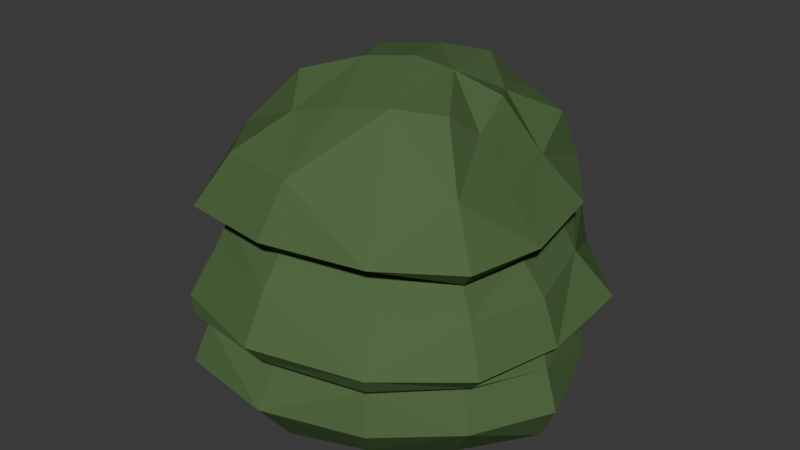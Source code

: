 # Source: bush0.blend  (saved by Blender 4.4.30; exported with 4.5.12 LTS)
import bpy
from mathutils import Matrix  # noqa: F401  (used for matrix-valued properties, if any)

bpy.ops.wm.read_factory_settings(use_empty=True)
scene = bpy.context.scene
scene.name = 'Scene'

# ---- materials (node trees are filled in below, after node groups)
mat_green = bpy.data.materials.new('Green')
mat_green.alpha_threshold = 0.0
mat_green.diffuse_color = (0.08744, 0.1523, 0.05986, 1.0)
mat_green.roughness = 0.5

# ---- material node trees

# ---- world
world_world = bpy.data.worlds.new('World'); scene.world = world_world
world_world.use_nodes = True; world_world.node_tree.nodes.clear()
_N = world_world.node_tree.nodes; _L = world_world.node_tree.links
n0 = _N.new('ShaderNodeOutputWorld'); n0.name = 'World Output'; n0.location = (300, 300)
n1 = _N.new('ShaderNodeBackground'); n1.name = 'Background'; n1.location = (10, 300)
n1.inputs[0].default_value = (0.05088, 0.05088, 0.05088, 1.0)
_L.new(n1.outputs[0], n0.inputs[0])
n0.is_active_output = True
world_world.color = (0.05088, 0.05088, 0.05088)
world_world.sun_shadow_jitter_overblur = 0.0

# ---- meshes
me_bush = bpy.data.meshes.new('bush')
me_bush.from_pydata([(-0.4398, 0.397, 0.4346), (-0.5131, -0.2221, 0.4451), (0.5129, -0.3081, 0.4584), (0.4972, 0.2579, 0.4458), (-0.3899, 0.3728, 0.7735), (0.05476, 0.6025, 0.7992), (-0.03092, -0.5742, 0.4788), (0.09662, 0.621, 0.4458), (0.1177, 0.1135, 0.9913), (-0.1321, -0.01473, 1.016), (0.3694, 0.2361, 0.7439), (-0.4839, -0.1854, 0.7686), (0.4183, -0.2563, 0.7785), (-0.02034, -0.4825, 0.7981), (0.03202, 0.000531, -0.08168), (0.1068, 0.6198, 0.2533), (-0.02034, -0.6216, 0.2712), (0.5464, 0.2536, 0.2699), (0.5385, -0.3352, 0.2677), (-0.5332, -0.2543, 0.2816), (-0.4356, 0.3671, 0.2529), (-0.444, 0.3526, 0.1108), (0.5418, -0.3436, 0.1073), (-0.01531, -0.6419, 0.1036), (-0.5551, -0.2722, 0.1107), (0.5629, 0.2474, 0.1071), (0.1104, 0.6388, 0.1034), (-0.04958, -0.5096, 0.576), (0.4699, -0.2849, 0.5539), (-0.5064, -0.2119, 0.5364), (0.456, 0.2613, 0.5804), (0.0877, 0.6293, 0.5672), (-0.367, 0.3529, 0.5614), (0.3467, 0.5404, 0.455), (-0.3458, 0.3253, 0.549), (-0.4903, -0.2035, 0.5403), (0.4532, -0.276, 0.5551), (0.4349, 0.2382, 0.5633), (0.08316, 0.5952, 0.5565), (-0.03555, -0.4948, 0.5733), (0.2694, 0.5047, 0.7803), (-0.279, 0.2314, 0.9665), (-0.3184, -0.1062, 0.9571), (0.2792, -0.1205, 0.9522), (0.2544, 0.1788, 0.9221), (0.05262, 0.3918, 0.9692), (-0.02568, -0.2562, 0.9406), (0.01195, 0.05767, 1.029), (-0.155, 0.5467, 0.5769), (-0.5222, 0.09757, 0.5147), (0.4244, -0.03215, 0.7404), (-0.3446, -0.4508, 0.5655), (0.2282, -0.3811, 0.7873), (0.32, -0.5409, 0.1063), (-0.6715, 0.08651, 0.1122), (-0.3597, -0.5855, 0.1027), (0.673, -0.0871, 0.1058), (0.3585, 0.5124, 0.1068), (-0.1838, 0.57, 0.1038), (0.1006, 0.5238, -0.04827), (-0.006495, -0.5218, -0.04865), (0.503, 0.2215, -0.06474), (0.4497, -0.2773, -0.03205), (-0.4737, -0.2353, -0.04796), (0.3627, 0.5296, 0.2616), (-0.5355, 0.09196, 0.423), (-0.3417, -0.4833, 0.4701), (0.5838, -0.05007, 0.4483), (0.2858, -0.4711, 0.4639), (-0.1736, 0.5755, 0.439), (0.1116, 0.6639, 0.3006), (-0.02814, -0.6639, 0.3291), (0.6192, 0.3025, 0.3076), (0.5789, -0.352, 0.3131), (-0.5884, -0.2706, 0.3119), (-0.4538, 0.3999, 0.2855), (-0.607, 0.08541, 0.256), (-0.3602, -0.5661, 0.2658), (0.6101, -0.07077, 0.2748), (0.3188, -0.5373, 0.2642), (-0.18, 0.5783, 0.2292), (-0.3804, 0.3111, -0.04768), (-0.4465, 0.3625, 0.2303), (-0.5005, -0.2435, 0.2477), (0.5028, -0.3206, 0.2412), (0.4933, 0.2167, 0.2437), (-0.01531, -0.5489, 0.2415), (0.09979, 0.589, 0.2272), (0.3185, 0.5338, 0.5693), (-0.1563, 0.4993, 0.7852), (-0.5305, 0.1255, 0.7558), (0.5116, -0.03548, 0.5745), (-0.2946, -0.431, 0.7893), (0.251, -0.4245, 0.5801), (-0.05031, -0.5697, 0.6251), (0.5077, -0.3082, 0.6043), (-0.5282, -0.2172, 0.5868), (0.4952, 0.2894, 0.602), (0.08329, 0.6422, 0.6239), (-0.4456, 0.4277, 0.5732), (0.3147, 0.507, 0.5564), (-0.5161, 0.09676, 0.5209), (0.4751, -0.03596, 0.5618), (-0.3195, -0.4348, 0.5649), (-0.1445, 0.4997, 0.5622), (0.2433, -0.4085, 0.5706), (-0.1087, 0.3334, 0.9752), (-0.3461, 0.09109, 0.8843), (-0.1944, -0.2662, 0.8979), (0.1518, -0.2255, 0.9756), (0.3017, -0.0006811, 0.8661), (0.1556, 0.3362, 0.8753), (0.3329, 0.4484, 0.00362), (-0.1643, 0.4994, -0.003675), (0.2743, -0.475, -0.0006238), (0.6082, -0.06098, -0.02423), (-0.2956, -0.4708, 0.0009841), (-0.5496, 0.0591, -0.006726), (0.3672, 0.559, 0.3124), (-0.673, 0.108, 0.2856), (-0.3772, -0.5655, 0.3295), (0.6478, -0.06342, 0.3114), (0.3381, -0.5626, 0.3196), (-0.1932, 0.637, 0.2816), (-0.5437, 0.06874, 0.2519), (-0.332, -0.538, 0.2371), (0.6267, -0.08021, 0.2364), (0.3022, -0.5166, 0.2393), (-0.1653, 0.5142, 0.2292), (0.3549, 0.5023, 0.2324), (0.3107, 0.5499, 0.6163), (-0.1906, 0.6315, 0.6084), (-0.5369, 0.1066, 0.5654), (0.5558, -0.0383, 0.5958), (-0.3857, -0.5132, 0.6152), (0.2857, -0.4884, 0.6187)], [], [(0, 69, 123, 75), (0, 75, 119, 65), (0, 65, 101, 34), (0, 34, 104, 69), (1, 65, 119, 74), (1, 74, 120, 66), (1, 66, 103, 35), (1, 35, 101, 65), (2, 68, 122, 73), (2, 73, 121, 67), (2, 67, 102, 36), (2, 36, 105, 68), (3, 67, 121, 72), (3, 72, 118, 33), (3, 33, 100, 37), (3, 37, 102, 67), (4, 99, 132, 90), (4, 90, 107, 41), (4, 41, 106, 89), (4, 89, 131, 99), (5, 98, 131, 89), (5, 89, 106, 45), (5, 45, 111, 40), (5, 40, 130, 98), (6, 66, 120, 71), (6, 71, 122, 68), (6, 68, 105, 39), (6, 39, 103, 66), (7, 33, 118, 70), (7, 70, 123, 69), (7, 69, 104, 38), (7, 38, 100, 33), (8, 47, 109, 43), (8, 43, 110, 44), (8, 44, 111, 45), (8, 45, 106, 47), (9, 42, 108, 46), (9, 46, 109, 47), (9, 47, 106, 41), (9, 41, 107, 42), (10, 97, 130, 40), (10, 40, 111, 44), (10, 44, 110, 50), (10, 50, 133, 97), (11, 96, 134, 92), (11, 92, 108, 42), (11, 42, 107, 90), (11, 90, 132, 96), (12, 95, 133, 50), (12, 50, 110, 43), (12, 43, 109, 52), (12, 52, 135, 95), (13, 94, 135, 52), (13, 52, 109, 46), (13, 46, 108, 92), (13, 92, 134, 94), (14, 81, 113, 59), (14, 59, 112, 61), (14, 61, 115, 62), (14, 62, 114, 60), (14, 60, 116, 63), (14, 63, 117, 81), (15, 64, 129, 87), (15, 87, 128, 80), (15, 80, 123, 70), (15, 70, 118, 64), (16, 77, 125, 86), (16, 86, 127, 79), (16, 79, 122, 71), (16, 71, 120, 77), (17, 78, 126, 85), (17, 85, 129, 64), (17, 64, 118, 72), (17, 72, 121, 78), (18, 79, 127, 84), (18, 84, 126, 78), (18, 78, 121, 73), (18, 73, 122, 79), (19, 76, 124, 83), (19, 83, 125, 77), (19, 77, 120, 74), (19, 74, 119, 76), (20, 80, 128, 82), (20, 82, 124, 76), (20, 76, 119, 75), (20, 75, 123, 80), (21, 54, 124, 82), (21, 82, 128, 58), (21, 58, 113, 81), (21, 81, 117, 54), (22, 56, 126, 84), (22, 84, 127, 53), (22, 53, 114, 62), (22, 62, 115, 56), (23, 53, 127, 86), (23, 86, 125, 55), (23, 55, 116, 60), (23, 60, 114, 53), (24, 55, 125, 83), (24, 83, 124, 54), (24, 54, 117, 63), (24, 63, 116, 55), (25, 57, 129, 85), (25, 85, 126, 56), (25, 56, 115, 61), (25, 61, 112, 57), (26, 58, 128, 87), (26, 87, 129, 57), (26, 57, 112, 59), (26, 59, 113, 58), (27, 39, 105, 93), (27, 93, 135, 94), (27, 94, 134, 51), (27, 51, 103, 39), (28, 36, 102, 91), (28, 91, 133, 95), (28, 95, 135, 93), (28, 93, 105, 36), (29, 35, 103, 51), (29, 51, 134, 96), (29, 96, 132, 49), (29, 49, 101, 35), (30, 37, 100, 88), (30, 88, 130, 97), (30, 97, 133, 91), (30, 91, 102, 37), (31, 38, 104, 48), (31, 48, 131, 98), (31, 98, 130, 88), (31, 88, 100, 38), (32, 34, 101, 49), (32, 49, 132, 99), (32, 99, 131, 48), (32, 48, 104, 34)])
me_bush.materials.append(mat_green)
me_bush.use_remesh_preserve_volume = False
me_bush.use_remesh_preserve_attributes = False
me_bush.use_mirror_vertex_groups = False
me_bush.update()

# ---- objects
ob_bush = bpy.data.objects.new('bush', me_bush)

# ---- transforms, parenting, visibility, modifiers, constraints
ob_bush.location = (0.0, 0.0, 0.0)
ob_bush.lineart.crease_threshold = 0.0

# ---- collection membership
scene.collection.objects.link(ob_bush)

# ---- scene / render settings (as saved in the file)
scene.frame_start = 1; scene.frame_end = 250; scene.frame_set(1)
scene.render.engine = 'BLENDER_EEVEE_NEXT'
bpy.context.view_layer.update()

# ---- added for rendering (the .blend has no active camera and no usable light): camera, sun
cam_auto = bpy.data.cameras.new('AutoCamera')
cam_auto.lens = 50.0
cam_auto.sensor_width = 36.0
cam_auto.clip_end = 1000.0
ob_auto_camera = bpy.data.objects.new('AutoCamera', cam_auto)
scene.collection.objects.link(ob_auto_camera)
ob_auto_camera.location = (2.02884, -2.4346, 2.09667)
ob_auto_camera.rotation_euler = (1.09748, -7.21219e-08, 0.694738)
scene.camera = ob_auto_camera
light_auto_sun = bpy.data.lights.new('AutoSun', 'SUN')
light_auto_sun.energy = 3.0
light_auto_sun.angle = 0.0523599
ob_auto_sun = bpy.data.objects.new('AutoSun', light_auto_sun)
scene.collection.objects.link(ob_auto_sun)
ob_auto_sun.rotation_euler = (0.872665, 0.174533, 0.523599)
bpy.context.view_layer.update()
